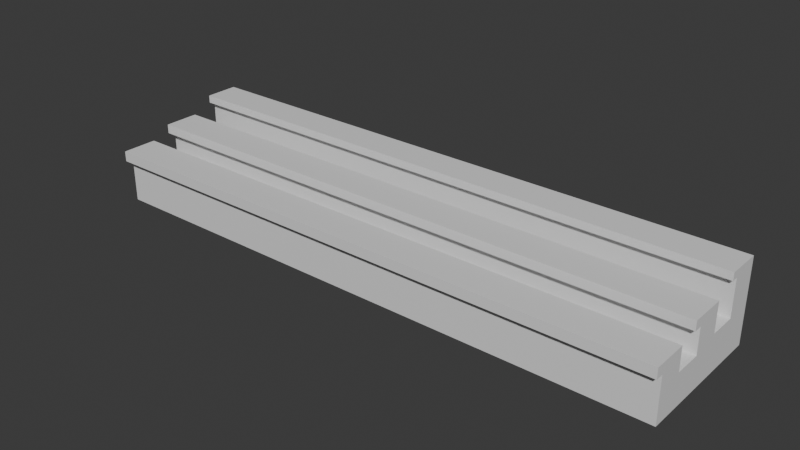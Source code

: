 # Source: Gradas.blend  (saved by Blender 4.5.90; exported with 4.5.12 LTS)
import bpy
from mathutils import Matrix  # noqa: F401  (used for matrix-valued properties, if any)

bpy.ops.wm.read_factory_settings(use_empty=True)
scene = bpy.context.scene
scene.name = 'Scene'

# ---- collections
col_collection = bpy.data.collections.new('Collection'); scene.collection.children.link(col_collection)

# ---- materials (node trees are filled in below, after node groups)
mat_material = bpy.data.materials.new('Material')
mat_material.alpha_threshold = 0.0
mat_material.roughness = 0.5
mat_material.line_color = (0.0, 0.0, 0.0, 1.0)

# ---- material node trees
mat_material.use_nodes = True; mat_material.node_tree.nodes.clear()
_N = mat_material.node_tree.nodes; _L = mat_material.node_tree.links
n0 = _N.new('ShaderNodeOutputMaterial'); n0.name = 'Material Output'; n0.location = (200, 100)
n1 = _N.new('ShaderNodeBsdfPrincipled'); n1.name = 'Principled BSDF'; n1.location = (-200, 100)
n1.inputs[3].default_value = 1.45
_L.new(n1.outputs[0], n0.inputs[0])
n0.is_active_output = True

# ---- world
world_world = bpy.data.worlds.new('World'); scene.world = world_world
world_world.use_nodes = True; world_world.node_tree.nodes.clear()
_N = world_world.node_tree.nodes; _L = world_world.node_tree.links
n0 = _N.new('ShaderNodeOutputWorld'); n0.name = 'World Output'; n0.location = (200, 100)
n1 = _N.new('ShaderNodeBackground'); n1.name = 'Background'; n1.location = (-200, 100)
n1.inputs[0].default_value = (0.05088, 0.05088, 0.05088, 1.0)
_L.new(n1.outputs[0], n0.inputs[0])
n0.is_active_output = True
world_world.color = (0.05088, 0.05088, 0.05088)
world_world.sun_shadow_jitter_overblur = 0.0

# ---- meshes
me_cube = bpy.data.meshes.new('Cube')
me_cube.from_pydata([(20.13, 1.0, 1.0), (20.13, 1.0, -1.0), (20.13, 0.0, 1.0), (20.13, 0.0, -1.0), (-1.0, 1.0, 1.0), (-1.0, 1.0, -1.0), (-1.0, 0.0, 1.0), (-1.0, 0.0, -1.0), (20.13, 1.0, 0.625), (-1.0, 0.0, 0.625), (20.13, 0.0, 0.625), (-1.0, 1.0, 0.625), (-1.0, -0.295, 0.625), (-1.0, -0.295, 1.0), (20.13, -0.295, 1.0), (20.13, -0.295, 0.625), (20.13, 1.0, -0.1875), (20.13, 0.0, -0.1875), (-1.0, 1.0, -0.1875), (-1.0, 0.0, -0.1875), (20.13, 2.0, -1.0), (-1.0, 2.0, -1.0), (20.13, 2.0, -0.1875), (-1.0, 2.0, -0.1875), (20.13, 3.0, -1.0), (-1.0, 3.0, -1.0), (20.13, 3.0, -0.1875), (-1.0, 3.0, -0.1875), (-1.0, 2.0, 1.413), (20.13, 2.0, 1.413), (-1.0, 3.0, 1.413), (20.13, 3.0, 1.413), (-1.0, 3.0, 1.08), (20.13, 3.0, 1.08), (20.13, 2.0, 1.08), (-1.0, 2.0, 1.08), (-1.0, 1.7, 1.413), (20.13, 1.7, 1.413), (20.13, 1.7, 1.08), (-1.0, 1.7, 1.08), (20.13, 4.0, -1.0), (-1.0, 4.0, -1.0), (20.13, 4.0, -0.1875), (-1.0, 4.0, -0.1875), (20.13, 5.0, -1.0), (-1.0, 5.0, -1.0), (20.13, 5.0, -0.1875), (-1.0, 5.0, -0.1875), (-1.0, 4.0, 1.95), (20.13, 4.0, 1.95), (-1.0, 5.0, 1.95), (20.13, 5.0, 1.95), (-1.0, 3.0, 0.3708), (20.13, 3.0, 0.3708), (-1.0, 4.0, 0.3708), (20.13, 4.0, 0.3708), (-1.0, 1.0, 0.1666), (20.13, 1.0, 0.1666), (-1.0, 2.0, 0.1666), (20.13, 2.0, 0.1666), (20.13, 5.0, 1.676), (20.13, 4.0, 1.676), (-1.0, 5.0, 1.676), (-1.0, 4.0, 1.676), (-1.0, 3.764, 1.95), (20.13, 3.764, 1.95), (20.13, 3.764, 1.676), (-1.0, 3.764, 1.676)], [], [(0, 4, 6, 2), (6, 9, 12, 13), (9, 6, 4, 11), (5, 1, 3, 7), (8, 0, 2, 10), (11, 4, 0, 8), (18, 11, 8, 16), (16, 8, 10, 17), (19, 9, 11, 18), (17, 10, 9, 19), (15, 14, 13, 12), (10, 2, 14, 15), (9, 10, 15, 12), (2, 6, 13, 14), (3, 17, 19, 7), (7, 19, 18, 5), (1, 16, 17, 3), (1, 5, 21, 20), (20, 21, 25, 24), (16, 1, 20, 22), (23, 18, 56, 58), (5, 18, 23, 21), (27, 26, 53, 52), (33, 32, 30, 31), (22, 26, 24, 20), (21, 23, 27, 25), (28, 29, 31, 30), (34, 38, 37, 29), (34, 29, 31, 33), (32, 35, 28, 30), (27, 23, 35, 32), (22, 34, 33, 26), (23, 22, 34, 35), (26, 27, 32, 33), (39, 38, 37, 36), (29, 28, 36, 37), (28, 35, 39, 36), (35, 34, 38, 39), (41, 43, 47, 45), (26, 24, 40, 42), (25, 27, 43, 41), (24, 25, 41, 40), (45, 47, 46, 44), (40, 41, 45, 44), (61, 60, 51, 49), (42, 40, 44, 46), (48, 49, 51, 50), (60, 62, 50, 51), (49, 48, 64, 65), (62, 63, 48, 50), (52, 53, 55, 54), (26, 42, 55, 53), (43, 27, 52, 54), (42, 43, 54, 55), (56, 57, 59, 58), (22, 23, 58, 59), (18, 16, 57, 56), (16, 22, 59, 57), (47, 43, 63, 62), (43, 42, 61, 63), (46, 47, 62, 60), (42, 46, 60, 61), (67, 66, 65, 64), (63, 61, 66, 67), (48, 63, 67, 64), (61, 49, 65, 66)])
_uv = me_cube.uv_layers.new(name='UVMap')
_uv.uv.foreach_set('vector', [0.625, 0.5, 0.875, 0.5, 0.875, 0.75, 0.625, 0.75, 0.625, 0.0, 0.5781, 0.0, 0.5781, 0.0, 0.625, 0.0, 0.5781, 0.0, 0.625, 0.0, 0.625, 0.25, 0.5781, 0.25, 0.125, 0.5, 0.375, 0.5, 0.375, 0.75, 0.125, 0.75, 0.5781, 0.5, 0.625, 0.5, 0.625, 0.75, 0.5781, 0.75, 0.5781, 0.25, 0.625, 0.25, 0.625, 0.5, 0.5781, 0.5, 0.4766, 0.25, 0.5781, 0.25, 0.5781, 0.5, 0.4766, 0.5, 0.4766, 0.5, 0.5781, 0.5, 0.5781, 0.75, 0.4766, 0.75, 0.4766, 0.0, 0.5781, 0.0, 0.5781, 0.25, 0.4766, 0.25, 0.4766, 0.75, 0.5781, 0.75, 0.5781, 1.0, 0.4766, 1.0, 0.5781, 0.75, 0.625, 0.75, 0.625, 1.0, 0.5781, 1.0, 0.5781, 0.75, 0.625, 0.75, 0.625, 0.75, 0.5781, 0.75, 0.5781, 1.0, 0.5781, 0.75, 0.5781, 0.75, 0.5781, 1.0, 0.625, 0.75, 0.875, 0.75, 0.875, 0.75, 0.625, 0.75, 0.375, 0.75, 0.4766, 0.75, 0.4766, 1.0, 0.375, 1.0, 0.375, 0.0, 0.4766, 0.0, 0.4766, 0.25, 0.375, 0.25, 0.375, 0.5, 0.4766, 0.5, 0.4766, 0.75, 0.375, 0.75, 0.375, 0.5, 0.125, 0.5, 0.125, 0.5, 0.375, 0.5, 0.375, 0.5, 0.125, 0.5, 0.125, 0.5, 0.375, 0.5, 0.4766, 0.5, 0.375, 0.5, 0.375, 0.5, 0.4766, 0.5, 0.4766, 0.25, 0.4766, 0.25, 0.4766, 0.25, 0.4766, 0.25, 0.375, 0.25, 0.4766, 0.25, 0.4766, 0.25, 0.375, 0.25, 0.4766, 0.25, 0.4766, 0.5, 0.4766, 0.5, 0.4766, 0.25, 0.4766, 0.5, 0.4766, 0.25, 0.4766, 0.25, 0.4766, 0.5, 0.4766, 0.5, 0.4766, 0.5, 0.375, 0.5, 0.375, 0.5, 0.375, 0.25, 0.4766, 0.25, 0.4766, 0.25, 0.375, 0.25, 0.4766, 0.25, 0.4766, 0.5, 0.4766, 0.5, 0.4766, 0.25, 0.4766, 0.5, 0.4766, 0.5, 0.4766, 0.5, 0.4766, 0.5, 0.4766, 0.5, 0.4766, 0.5, 0.4766, 0.5, 0.4766, 0.5, 0.4766, 0.25, 0.4766, 0.25, 0.4766, 0.25, 0.4766, 0.25, 0.4766, 0.25, 0.4766, 0.25, 0.4766, 0.25, 0.4766, 0.25, 0.4766, 0.5, 0.4766, 0.5, 0.4766, 0.5, 0.4766, 0.5, 0.4766, 0.25, 0.4766, 0.5, 0.4766, 0.5, 0.4766, 0.25, 0.4766, 0.5, 0.4766, 0.25, 0.4766, 0.25, 0.4766, 0.5, 0.4766, 0.25, 0.4766, 0.5, 0.4766, 0.5, 0.4766, 0.25, 0.4766, 0.5, 0.4766, 0.25, 0.4766, 0.25, 0.4766, 0.5, 0.4766, 0.25, 0.4766, 0.25, 0.4766, 0.25, 0.4766, 0.25, 0.4766, 0.25, 0.4766, 0.5, 0.4766, 0.5, 0.4766, 0.25, 0.375, 0.25, 0.4766, 0.25, 0.4766, 0.25, 0.375, 0.25, 0.4766, 0.5, 0.375, 0.5, 0.375, 0.5, 0.4766, 0.5, 0.375, 0.25, 0.4766, 0.25, 0.4766, 0.25, 0.375, 0.25, 0.375, 0.5, 0.125, 0.5, 0.125, 0.5, 0.375, 0.5, 0.375, 0.25, 0.4766, 0.25, 0.4766, 0.5, 0.375, 0.5, 0.375, 0.5, 0.125, 0.5, 0.125, 0.5, 0.375, 0.5, 0.4766, 0.5, 0.4766, 0.5, 0.4766, 0.5, 0.4766, 0.5, 0.4766, 0.5, 0.375, 0.5, 0.375, 0.5, 0.4766, 0.5, 0.4766, 0.25, 0.4766, 0.5, 0.4766, 0.5, 0.4766, 0.25, 0.4766, 0.5, 0.4766, 0.25, 0.4766, 0.25, 0.4766, 0.5, 0.4766, 0.5, 0.4766, 0.25, 0.4766, 0.25, 0.4766, 0.5, 0.4766, 0.25, 0.4766, 0.25, 0.4766, 0.25, 0.4766, 0.25, 0.4766, 0.25, 0.4766, 0.5, 0.4766, 0.5, 0.4766, 0.25, 0.4766, 0.5, 0.4766, 0.5, 0.4766, 0.5, 0.4766, 0.5, 0.4766, 0.25, 0.4766, 0.25, 0.4766, 0.25, 0.4766, 0.25, 0.4766, 0.5, 0.4766, 0.25, 0.4766, 0.25, 0.4766, 0.5, 0.4766, 0.25, 0.4766, 0.5, 0.4766, 0.5, 0.4766, 0.25, 0.4766, 0.5, 0.4766, 0.25, 0.4766, 0.25, 0.4766, 0.5, 0.4766, 0.25, 0.4766, 0.5, 0.4766, 0.5, 0.4766, 0.25, 0.4766, 0.5, 0.4766, 0.5, 0.4766, 0.5, 0.4766, 0.5, 0.4766, 0.25, 0.4766, 0.25, 0.4766, 0.25, 0.4766, 0.25, 0.4766, 0.25, 0.4766, 0.5, 0.4766, 0.5, 0.4766, 0.25, 0.4766, 0.5, 0.4766, 0.25, 0.4766, 0.25, 0.4766, 0.5, 0.4766, 0.5, 0.4766, 0.5, 0.4766, 0.5, 0.4766, 0.5, 0.4766, 0.25, 0.4766, 0.5, 0.4766, 0.5, 0.4766, 0.25, 0.4766, 0.25, 0.4766, 0.5, 0.4766, 0.5, 0.4766, 0.25, 0.4766, 0.25, 0.4766, 0.25, 0.4766, 0.25, 0.4766, 0.25, 0.4766, 0.5, 0.4766, 0.5, 0.4766, 0.5, 0.4766, 0.5])
me_cube.materials.append(mat_material)
me_cube.use_mirror_vertex_groups = False
me_cube.update()

# ---- objects
ob_cube = bpy.data.objects.new('Cube', me_cube)

# ---- transforms, parenting, visibility, modifiers, constraints
ob_cube.location = (0.0, 0.0, 0.0)
ob_cube.lock_rotations_4d = False
ob_cube.empty_display_type = 'ARROWS'
ob_cube.lineart.crease_threshold = 0.0

# ---- collection membership
col_collection.objects.link(ob_cube)

# ---- scene / render settings (as saved in the file)
scene.frame_start = 1; scene.frame_end = 250; scene.frame_set(1)
scene.render.engine = 'BLENDER_EEVEE_NEXT'
bpy.context.view_layer.update()

# ---- added for rendering (the .blend has no active camera and no usable light): camera, sun
cam_auto = bpy.data.cameras.new('AutoCamera')
cam_auto.lens = 50.0
cam_auto.sensor_width = 36.0
cam_auto.clip_end = 1000.0
ob_auto_camera = bpy.data.objects.new('AutoCamera', cam_auto)
scene.collection.objects.link(ob_auto_camera)
ob_auto_camera.location = (29.9006, -22.0515, 16.7445)
ob_auto_camera.rotation_euler = (1.09748, -7.21219e-08, 0.694738)
scene.camera = ob_auto_camera
light_auto_sun = bpy.data.lights.new('AutoSun', 'SUN')
light_auto_sun.energy = 3.0
light_auto_sun.angle = 0.0523599
ob_auto_sun = bpy.data.objects.new('AutoSun', light_auto_sun)
scene.collection.objects.link(ob_auto_sun)
ob_auto_sun.rotation_euler = (0.872665, 0.174533, 0.523599)
bpy.context.view_layer.update()
